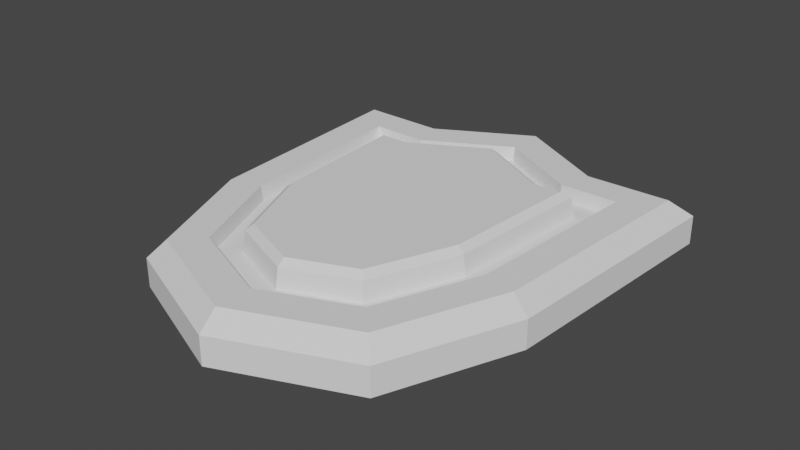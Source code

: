 # Source: shield.blend  (saved by Blender 2.80.75; exported with 4.5.12 LTS)
import bpy
from mathutils import Matrix  # noqa: F401  (used for matrix-valued properties, if any)

bpy.ops.wm.read_factory_settings(use_empty=True)
scene = bpy.context.scene
scene.name = 'Scene'

# ---- collections
col_collection = bpy.data.collections.new('Collection'); scene.collection.children.link(col_collection)

# ---- world
world_world = bpy.data.worlds.new('World'); scene.world = world_world
world_world.use_nodes = True; world_world.node_tree.nodes.clear()
_N = world_world.node_tree.nodes; _L = world_world.node_tree.links
n0 = _N.new('ShaderNodeOutputWorld'); n0.name = 'World Output'; n0.location = (300, 300)
n1 = _N.new('ShaderNodeBackground'); n1.name = 'Background'; n1.location = (10, 300)
n1.inputs[0].default_value = (0.05088, 0.05088, 0.05088, 1.0)
_L.new(n1.outputs[0], n0.inputs[0])
n0.is_active_output = True
world_world.color = (0.05088, 0.05088, 0.05088)
world_world.use_sun_shadow = False
world_world.sun_shadow_jitter_overblur = 0.0

# ---- meshes
me_plane = bpy.data.meshes.new('Plane')
me_plane.from_pydata([(-0.77, 1.92, -0.3577), (-1.54, 1.933, -0.3577), (1.409, 0.0, -0.3577), (1.54, 1.933, -0.3577), (0.0, -1.409, -0.3577), (1.0, -1.0, -0.3577), (-1.409, 0.0, -0.3577), (-1.0, -1.0, -0.3577), (0.77, 1.92, -0.3577), (0.0, 2.342, -0.3577), (-1.0, -1.0, -0.1336), (1.0, -1.0, -0.1336), (-1.54, 1.933, -0.1336), (1.54, 1.933, -0.1336), (-1.409, 0.0, -0.1336), (0.0, -1.409, -0.1336), (1.409, 0.0, -0.1336), (0.0, 2.342, -0.1336), (-0.77, 1.92, -0.1336), (0.77, 1.92, -0.1336), (-1.397, 1.797, 0.0), (-0.7368, 1.786, 0.0), (1.397, 1.797, 0.0), (1.277, 0.0306, 0.0), (0.8975, -0.8975, 0.0), (0.0, -1.265, 0.0), (-0.8975, -0.8975, 0.0), (-1.277, 0.0306, 0.0), (-1.49e-08, 2.19, 0.0), (0.7368, 1.786, 0.0), (-1.12, 1.536, 0.0), (-0.6678, 1.528, 0.0), (1.12, 1.536, 0.0), (1.023, 0.09267, 0.0), (0.7009, -0.694, 0.0), (-1.407e-10, -0.9809, 0.0), (-0.7009, -0.694, 0.0), (-1.023, 0.09267, 0.0), (-1.487e-08, 1.894, 0.0), (0.6678, 1.528, 0.0), (-1.102, 1.518, -0.1123), (-0.6636, 1.511, -0.1123), (1.102, 1.518, -0.1123), (1.006, 0.09658, -0.1123), (0.6878, -0.6809, -0.1123), (-1.407e-10, -0.9625, -0.1123), (-0.6878, -0.6809, -0.1123), (-1.006, 0.09658, -0.1123), (-1.487e-08, 1.875, -0.1123), (0.6636, 1.511, -0.1123), (-0.9077, 1.333, -0.1123), (-0.6185, 1.328, -0.1123), (0.9077, 1.333, -0.1123), (0.8269, 0.1381, -0.1123), (0.5486, -0.5417, -0.1123), (-1.407e-10, -0.7663, -0.1123), (-0.5486, -0.5417, -0.1123), (-0.8269, 0.1381, -0.1123), (-1.487e-08, 1.668, -0.1123), (0.6185, 1.328, -0.1123), (-0.5297, -0.5229, 0.04403), (-0.4875, -0.4806, 0.09117), (0.5297, -0.5229, 0.04403), (0.4875, -0.4806, 0.09117), (-0.8813, 1.308, 0.04403), (-0.8222, 1.252, 0.09117), (0.8813, 1.308, 0.04403), (0.8222, 1.252, 0.09117), (-0.7482, 0.1564, 0.09117), (-0.8026, 0.1438, 0.04403), (0.0, -0.6801, 0.09117), (-1.407e-10, -0.7397, 0.04403), (0.7482, 0.1564, 0.09117), (0.8026, 0.1438, 0.04403), (-1.487e-08, 1.64, 0.04403), (-1.49e-08, 1.577, 0.09117), (-0.5987, 1.248, 0.09117), (-0.6124, 1.304, 0.04403), (0.5987, 1.248, 0.09117), (0.6124, 1.304, 0.04403)], [], [(15, 10, 7, 4), (6, 1, 0, 9, 8, 3, 2, 5, 4, 7), (11, 15, 4, 5), (16, 11, 5, 2), (17, 19, 8, 9), (12, 18, 0, 1), (71, 60, 56, 55), (14, 12, 1, 6), (18, 17, 9, 0), (13, 16, 2, 3), (19, 13, 3, 8), (18, 12, 20, 21), (16, 13, 22, 23), (15, 11, 24, 25), (14, 10, 26, 27), (12, 14, 27, 20), (10, 15, 25, 26), (11, 16, 23, 24), (19, 17, 28, 29), (17, 18, 21, 28), (13, 19, 29, 22), (10, 14, 6, 7), (30, 31, 21, 20), (32, 33, 23, 22), (34, 35, 25, 24), (36, 37, 27, 26), (37, 30, 20, 27), (35, 36, 26, 25), (33, 34, 24, 23), (38, 39, 29, 28), (31, 38, 28, 21), (39, 32, 22, 29), (40, 41, 31, 30), (42, 43, 33, 32), (44, 45, 35, 34), (46, 47, 37, 36), (47, 40, 30, 37), (45, 46, 36, 35), (43, 44, 34, 33), (48, 49, 39, 38), (41, 48, 38, 31), (49, 42, 32, 39), (50, 51, 41, 40), (52, 53, 43, 42), (54, 55, 45, 44), (56, 57, 47, 46), (57, 50, 40, 47), (55, 56, 46, 45), (53, 54, 44, 43), (58, 59, 49, 48), (51, 58, 48, 41), (59, 52, 42, 49), (69, 64, 50, 57), (79, 66, 52, 59), (73, 62, 54, 53), (68, 61, 70, 63, 72, 67, 78, 75, 76, 65), (66, 73, 53, 52), (62, 71, 55, 54), (64, 77, 51, 50), (77, 74, 58, 51), (74, 79, 59, 58), (65, 76, 77, 64), (67, 72, 73, 66), (63, 70, 71, 62), (61, 68, 69, 60), (68, 65, 64, 69), (70, 61, 60, 71), (72, 63, 62, 73), (75, 78, 79, 74), (76, 75, 74, 77), (78, 67, 66, 79), (60, 69, 57, 56)])
_uv = me_plane.uv_layers.new(name='UVMap')
_uv.uv.foreach_set('vector', [0.0, 0.0, 0.0, 0.0, 0.0, 0.0, 0.0, 0.0, 0.0, 0.0, 0.0, 0.0, 0.0, 0.0, 0.0, 0.0, 0.0, 0.0, 0.0, 0.0, 0.0, 0.0, 0.0, 0.0, 0.0, 0.0, 0.0, 0.0, 0.0, 0.0, 0.0, 0.0, 0.0, 0.0, 0.0, 0.0, 0.0, 0.0, 0.0, 0.0, 0.0, 0.0, 0.0, 0.0, 0.0, 0.0, 0.0, 0.0, 0.0, 0.0, 0.0, 0.0, 0.0, 0.0, 0.0, 0.0, 0.0, 0.0, 0.0, 0.0, 0.0, 0.0, 0.0, 0.0, 0.0, 0.0, 0.0, 0.0, 0.0, 0.0, 0.0, 0.0, 0.0, 0.0, 0.0, 0.0, 0.0, 0.0, 0.0, 0.0, 0.0, 0.0, 0.0, 0.0, 0.0, 0.0, 0.0, 0.0, 0.0, 0.0, 0.0, 0.0, 0.0, 0.0, 0.0, 0.0, 0.0, 0.0, 0.0, 0.0, 0.0, 0.0, 0.0, 0.0, 0.0, 0.0, 0.0, 0.0, 0.0, 0.0, 0.0, 0.0, 0.0, 0.0, 0.0, 0.0, 0.0, 0.0, 0.0, 0.0, 0.0, 0.0, 0.0, 0.0, 0.0, 0.0, 0.0, 0.0, 0.0, 0.0, 0.0, 0.0, 0.0, 0.0, 0.0, 0.0, 0.0, 0.0, 0.0, 0.0, 0.0, 0.0, 0.0, 0.0, 0.0, 0.0, 0.0, 0.0, 0.0, 0.0, 0.0, 0.0, 0.0, 0.0, 0.0, 0.0, 0.0, 0.0, 0.0, 0.0, 0.0, 0.0, 0.0, 0.0, 0.0, 0.0, 0.0, 0.0, 0.0, 0.0, 0.0, 0.0, 0.0, 0.0, 0.0, 0.0, 0.0, 0.0, 0.0, 0.0, 0.0, 0.0, 0.0, 0.0, 0.0, 0.0, 0.0, 0.0, 0.0, 0.0, 0.0, 0.0, 0.0, 0.0, 0.0, 0.0, 0.0, 0.0, 0.0, 0.0, 0.0, 0.0, 0.0, 0.0, 0.0, 0.0, 0.0, 0.0, 0.0, 0.0, 0.0, 0.0, 0.0, 0.0, 0.0, 0.0, 0.0, 0.0, 0.0, 0.0, 0.0, 0.0, 0.0, 0.0, 0.0, 0.0, 0.0, 0.0, 0.0, 0.0, 0.0, 0.0, 0.0, 0.0, 0.0, 0.0, 0.0, 0.0, 0.0, 0.0, 0.0, 0.0, 0.0, 0.0, 0.0, 0.0, 0.0, 0.0, 0.0, 0.0, 0.0, 0.0, 0.0, 0.0, 0.0, 0.0, 0.0, 0.0, 0.0, 0.0, 0.0, 0.0, 0.0, 0.0, 0.0, 0.0, 0.0, 0.0, 0.0, 0.0, 0.0, 0.0, 0.0, 0.0, 0.0, 0.0, 0.0, 0.0, 0.0, 0.0, 0.0, 0.0, 0.0, 0.0, 0.0, 0.0, 0.0, 0.0, 0.0, 0.0, 0.0, 0.0, 0.0, 0.0, 0.0, 0.0, 0.0, 0.0, 0.0, 0.0, 0.0, 0.0, 0.0, 0.0, 0.0, 0.0, 0.0, 0.0, 0.0, 0.0, 0.0, 0.0, 0.0, 0.0, 0.0, 0.0, 0.0, 0.0, 0.0, 0.0, 0.0, 0.0, 0.0, 0.0, 0.0, 0.0, 0.0, 0.0, 0.0, 0.0, 0.0, 0.0, 0.0, 0.0, 0.0, 0.0, 0.0, 0.0, 0.0, 0.0, 0.0, 0.0, 0.0, 0.0, 0.0, 0.0, 0.0, 0.0, 0.0, 0.0, 0.0, 0.0, 0.0, 0.0, 0.0, 0.0, 0.0, 0.0, 0.0, 0.0, 0.0, 0.0, 0.0, 0.0, 0.0, 0.0, 0.0, 0.0, 0.0, 0.0, 0.0, 0.0, 0.0, 0.0, 0.0, 0.0, 0.0, 0.0, 0.0, 0.0, 0.0, 0.0, 0.0, 0.0, 0.0, 0.0, 0.0, 0.0, 0.0, 0.0, 0.0, 0.0, 0.0, 0.0, 0.0, 0.0, 0.0, 0.0, 0.0, 0.0, 0.0, 0.0, 0.0, 0.0, 0.0, 0.0, 0.0, 0.0, 0.0, 0.0, 0.0, 0.0, 0.0, 0.0, 0.0, 0.0, 0.0, 0.0, 0.0, 0.0, 0.0, 0.0, 0.0, 0.0, 0.0, 0.0, 0.0, 0.0, 0.0, 0.0, 0.0, 0.0, 0.0, 0.0, 0.0, 0.0, 0.0, 0.0, 0.0, 0.0, 0.0, 0.0, 0.0, 0.0, 0.0, 0.0, 0.0, 0.0, 0.0, 0.0, 0.0, 0.0, 0.0, 0.0, 0.0, 0.0, 0.0, 0.0, 0.0, 0.0, 0.0, 0.0, 0.0, 0.0, 0.0, 0.0, 0.0, 0.0, 0.0, 0.0, 0.0, 0.0, 0.0, 0.0, 0.0, 0.0, 0.0, 0.0, 0.0, 0.0, 0.0, 0.0, 0.0, 0.0, 0.0, 0.0, 0.0, 0.0, 0.0, 0.0, 0.0, 0.0, 0.0, 0.0, 0.0, 0.0, 0.0, 0.0, 0.0, 0.0, 0.0, 0.0, 0.0, 0.0, 0.0, 0.0, 0.0, 0.0, 0.0, 0.0, 0.0, 0.0, 0.0, 0.0, 0.0, 0.0, 0.0, 0.0, 0.0, 0.0, 0.0, 0.0, 0.0, 0.0, 0.0, 0.0, 0.0, 0.0, 0.0, 0.0, 0.0, 0.0, 0.0, 0.0, 0.0, 0.0, 0.0, 0.0, 0.0, 0.0, 0.0, 0.0, 0.0, 0.0, 0.0, 0.0, 0.0, 0.0, 0.0, 0.0, 0.0, 0.0, 0.0, 0.0, 0.0, 0.0, 0.0, 0.0, 0.0, 0.0, 0.0, 0.0, 0.0, 0.0, 0.0, 0.0, 0.0, 0.0, 0.0, 0.0, 0.0, 0.0, 0.0, 0.0, 0.0, 0.0, 0.0, 0.0, 0.0, 0.0, 0.0, 0.0, 0.0, 0.0, 0.0, 0.0, 0.0, 0.0, 0.0, 0.0, 0.0, 0.0, 0.0, 0.0, 0.0, 0.0, 0.0, 0.0, 0.0, 0.0])
me_plane.use_remesh_preserve_volume = False
me_plane.use_remesh_preserve_attributes = False
me_plane.use_mirror_vertex_groups = False
me_plane.update()

# ---- objects
ob_plane = bpy.data.objects.new('Plane', me_plane)

# ---- transforms, parenting, visibility, modifiers, constraints
ob_plane.location = (0.0, 0.0, 0.0)
ob_plane.lineart.crease_threshold = 0.0

# ---- collection membership
col_collection.objects.link(ob_plane)

# ---- scene / render settings (as saved in the file)
scene.frame_start = 1; scene.frame_end = 250; scene.frame_set(1)
scene.render.engine = 'BLENDER_EEVEE_NEXT'
scene.cycles.use_denoising = False
scene.cycles.samples = 128
scene.cycles.sampling_pattern = 'TABULATED_SOBOL'
scene.cycles.use_adaptive_sampling = False
scene.cycles.use_light_tree = False
scene.view_settings.view_transform = 'Filmic'
bpy.context.view_layer.update()

# ---- added for rendering (the .blend has no active camera and no usable light): camera, sun
cam_auto = bpy.data.cameras.new('AutoCamera')
cam_auto.lens = 50.0
cam_auto.sensor_width = 36.0
cam_auto.clip_end = 1000.0
ob_auto_camera = bpy.data.objects.new('AutoCamera', cam_auto)
scene.collection.objects.link(ob_auto_camera)
ob_auto_camera.location = (4.51019, -4.94562, 3.47491)
ob_auto_camera.rotation_euler = (1.09748, -7.21219e-08, 0.694738)
scene.camera = ob_auto_camera
light_auto_sun = bpy.data.lights.new('AutoSun', 'SUN')
light_auto_sun.energy = 3.0
light_auto_sun.angle = 0.0523599
ob_auto_sun = bpy.data.objects.new('AutoSun', light_auto_sun)
scene.collection.objects.link(ob_auto_sun)
ob_auto_sun.rotation_euler = (0.872665, 0.174533, 0.523599)
bpy.context.view_layer.update()
